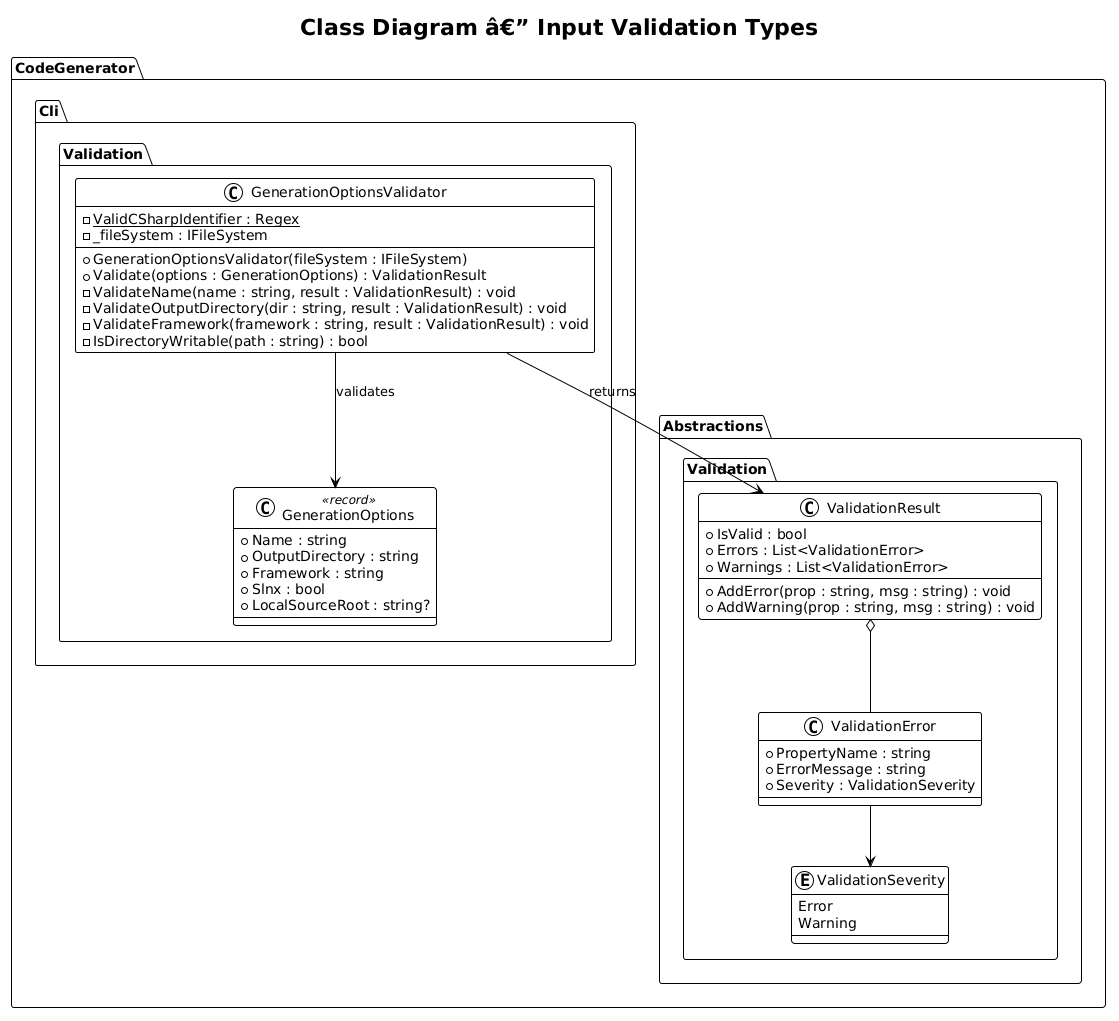

The diagram above was rendered by PlantUML. Its source (embedded in the PNG):
@startuml
!theme plain

title Class Diagram â€” Input Validation Types

package "CodeGenerator.Cli.Validation" {
    class GenerationOptions <<record>> {
        +Name : string
        +OutputDirectory : string
        +Framework : string
        +Slnx : bool
        +LocalSourceRoot : string?
    }

    class GenerationOptionsValidator {
        -{static} ValidCSharpIdentifier : Regex
        -_fileSystem : IFileSystem
        +GenerationOptionsValidator(fileSystem : IFileSystem)
        +Validate(options : GenerationOptions) : ValidationResult
        -ValidateName(name : string, result : ValidationResult) : void
        -ValidateOutputDirectory(dir : string, result : ValidationResult) : void
        -ValidateFramework(framework : string, result : ValidationResult) : void
        -IsDirectoryWritable(path : string) : bool
    }
}

package "CodeGenerator.Abstractions.Validation" {
    class ValidationResult {
        +IsValid : bool
        +Errors : List<ValidationError>
        +Warnings : List<ValidationError>
        +AddError(prop : string, msg : string) : void
        +AddWarning(prop : string, msg : string) : void
    }

    class ValidationError {
        +PropertyName : string
        +ErrorMessage : string
        +Severity : ValidationSeverity
    }

    enum ValidationSeverity {
        Error
        Warning
    }
}

GenerationOptionsValidator --> GenerationOptions : validates
GenerationOptionsValidator --> ValidationResult : returns
ValidationResult o-- ValidationError
ValidationError --> ValidationSeverity
@enduml